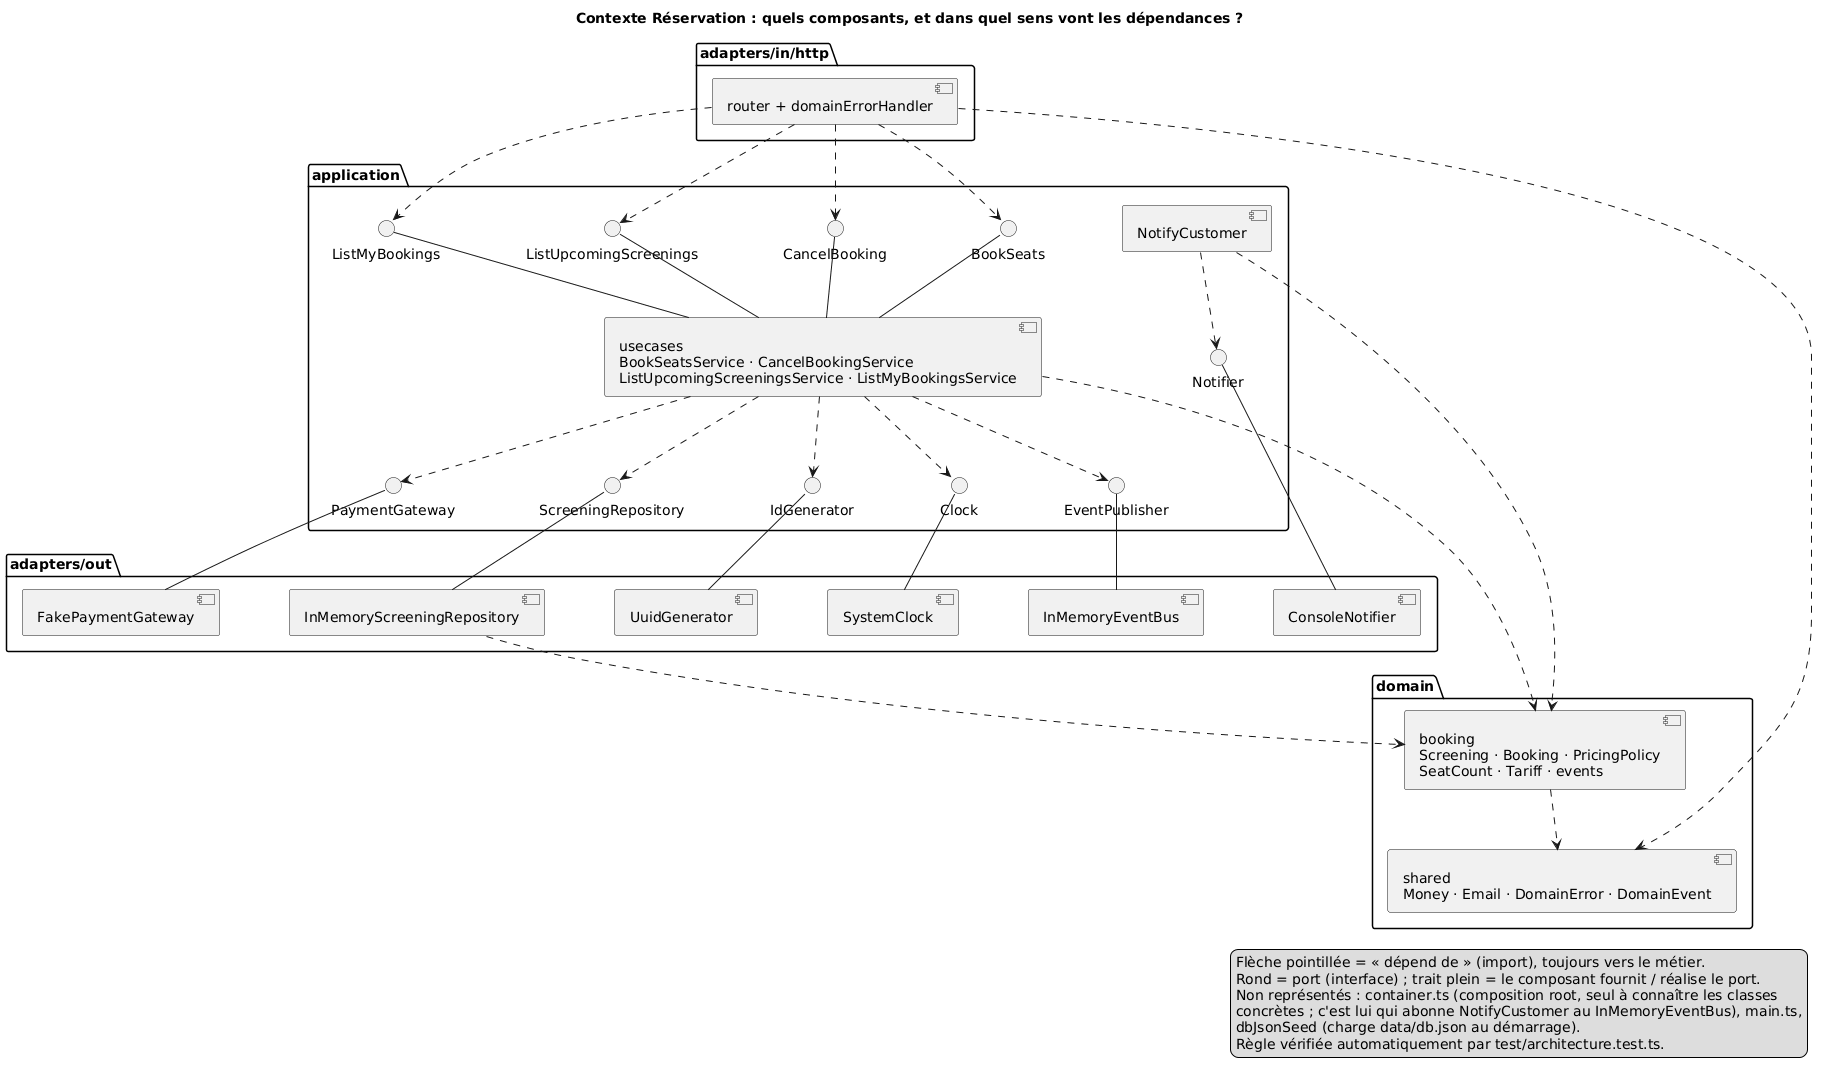

The diagram above was rendered by PlantUML. Its source (embedded in the PNG):
@startuml
title Contexte Réservation : quels composants, et dans quel sens vont les dépendances ?
skinparam componentStyle uml2
skinparam nodesep 70

package "adapters/in/http" {
  [router + domainErrorHandler] as HTTP
}

package "application" {
  interface BookSeats
  interface CancelBooking
  interface ListUpcomingScreenings
  interface ListMyBookings
  [usecases\nBookSeatsService · CancelBookingService\nListUpcomingScreeningsService · ListMyBookingsService] as UC
  [NotifyCustomer] as NC
  interface ScreeningRepository
  interface PaymentGateway
  interface EventPublisher
  interface Notifier
  interface Clock
  interface IdGenerator
}

package "domain" {
  [booking\nScreening · Booking · PricingPolicy\nSeatCount · Tariff · events] as BOOKING
  [shared\nMoney · Email · DomainError · DomainEvent] as SHARED
}

package "adapters/out" {
  [InMemoryScreeningRepository] as REPO
  [InMemoryEventBus] as BUS
  [ConsoleNotifier] as MAIL
  [FakePaymentGateway] as PAY
  [SystemClock] as CLOCK
  [UuidGenerator] as UUID
}

' ports entrants : fournis par les use cases, utilisés par l'adapter HTTP
UC -up- BookSeats
UC -up- CancelBooking
UC -up- ListUpcomingScreenings
UC -up- ListMyBookings
HTTP ..> BookSeats
HTTP ..> CancelBooking
HTTP ..> ListUpcomingScreenings
HTTP ..> ListMyBookings

' ports sortants : requis par l'application, réalisés par les adapters
UC ..> ScreeningRepository
UC ..> PaymentGateway
UC ..> EventPublisher
UC ..> Clock
UC ..> IdGenerator
NC ..> Notifier
REPO -up- ScreeningRepository
PAY -up- PaymentGateway
BUS -up- EventPublisher
MAIL -up- Notifier
CLOCK -up- Clock
UUID -up- IdGenerator

' tout le monde dépend du domaine, le domaine ne dépend de personne
UC ..> BOOKING
NC ..> BOOKING
BOOKING ..> SHARED
HTTP ..> SHARED
REPO ..> BOOKING

legend right
  Flèche pointillée = « dépend de » (import), toujours vers le métier.
  Rond = port (interface) ; trait plein = le composant fournit / réalise le port.
  Non représentés : container.ts (composition root, seul à connaître les classes
  concrètes ; c'est lui qui abonne NotifyCustomer au InMemoryEventBus), main.ts,
  dbJsonSeed (charge data/db.json au démarrage).
  Règle vérifiée automatiquement par test/architecture.test.ts.
endlegend
@enduml